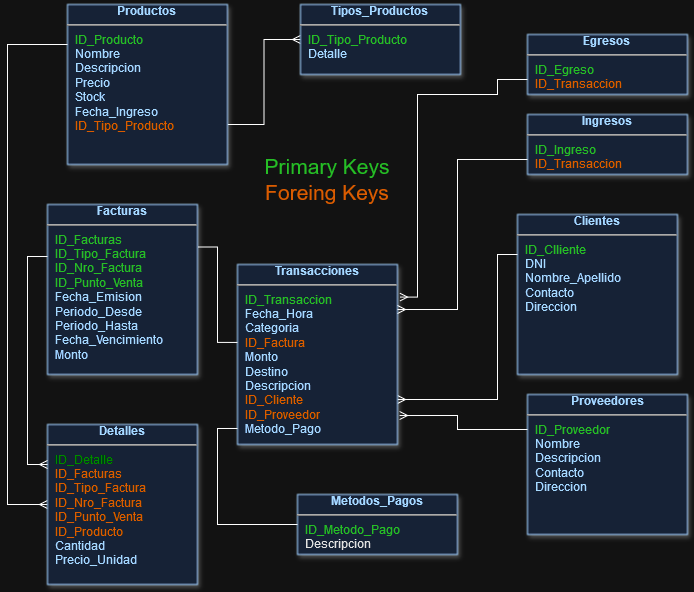

The diagram above was exported from draw.io. Its source (the exported page's mxGraphModel, read from the mxfile embedded in the PNG):
<mxGraphModel dx="880" dy="504" grid="1" gridSize="10" guides="1" tooltips="1" connect="1" arrows="1" fold="1" page="1" pageScale="1" pageWidth="826" pageHeight="1169" background="none" math="0" shadow="0">
  <root>
    <mxCell id="0" />
    <mxCell id="1" parent="0" />
    <mxCell id="7ejKEB-pdsm-h2MeLije-41" style="edgeStyle=orthogonalEdgeStyle;rounded=0;orthogonalLoop=1;jettySize=auto;html=1;exitX=1;exitY=0.75;exitDx=0;exitDy=0;entryX=0;entryY=0.5;entryDx=0;entryDy=0;endArrow=ERmany;endFill=0;" parent="1" source="25" target="7ejKEB-pdsm-h2MeLije-40" edge="1">
      <mxGeometry relative="1" as="geometry" />
    </mxCell>
    <mxCell id="25" value="&lt;div align=&quot;center&quot;&gt;&lt;strong&gt;Productos&lt;/strong&gt;&lt;br&gt;&lt;/div&gt;&lt;hr&gt;&lt;p style=&quot;margin: 0px; margin-left: 8px;&quot;&gt;&lt;font color=&quot;#009900&quot;&gt;ID_Producto&lt;/font&gt;&lt;/p&gt;&lt;p style=&quot;margin: 0px; margin-left: 8px;&quot;&gt;Nombre&lt;/p&gt;&lt;p style=&quot;margin: 0px; margin-left: 8px;&quot;&gt;Descripcion&lt;/p&gt;&lt;p style=&quot;margin: 0px; margin-left: 8px;&quot;&gt;Precio&lt;/p&gt;&lt;p style=&quot;margin: 0px; margin-left: 8px;&quot;&gt;Stock&lt;br&gt;&lt;/p&gt;&lt;p style=&quot;margin: 0px; margin-left: 8px;&quot;&gt;Fecha_Ingreso&lt;/p&gt;&lt;p style=&quot;margin: 0px; margin-left: 8px;&quot;&gt;&lt;font color=&quot;#ff8000&quot;&gt;ID_Tipo_Producto&lt;/font&gt;&lt;br&gt;&lt;/p&gt;&lt;p style=&quot;margin: 0px; margin-left: 8px;&quot;&gt;&lt;br&gt;&lt;/p&gt;" style="verticalAlign=top;align=left;overflow=fill;fontSize=12;fontFamily=Helvetica;html=1;strokeColor=#003366;shadow=1;fillColor=#D4E1F5;fontColor=#003366" parent="1" vertex="1">
      <mxGeometry x="100.00000000000006" y="20.00000000000037" width="160" height="160" as="geometry" />
    </mxCell>
    <mxCell id="G9XlIbNznEy0hbAVlAE2-126" value="&lt;div align=&quot;center&quot;&gt;&lt;strong&gt;Proveedores&lt;/strong&gt;&lt;/div&gt;&lt;hr&gt;&lt;p style=&quot;margin: 0px; margin-left: 8px;&quot;&gt;&lt;font color=&quot;#009900&quot;&gt;ID_Proveedor&lt;/font&gt;&lt;/p&gt;&lt;p style=&quot;margin: 0px; margin-left: 8px;&quot;&gt;Nombre&lt;/p&gt;&lt;p style=&quot;margin: 0px; margin-left: 8px;&quot;&gt;Descripcion&lt;/p&gt;&lt;p style=&quot;margin: 0px; margin-left: 8px;&quot;&gt;Contacto&lt;/p&gt;&lt;p style=&quot;margin: 0px; margin-left: 8px;&quot;&gt;Direccion&lt;br&gt;&lt;/p&gt;" style="verticalAlign=top;align=left;overflow=fill;fontSize=12;fontFamily=Helvetica;html=1;strokeColor=#003366;shadow=1;fillColor=#D4E1F5;fontColor=#003366" parent="1" vertex="1">
      <mxGeometry x="560" y="410" width="160" height="140" as="geometry" />
    </mxCell>
    <mxCell id="G9XlIbNznEy0hbAVlAE2-128" value="&lt;div align=&quot;center&quot;&gt;&lt;strong&gt;Egresos&lt;/strong&gt;&lt;br&gt;&lt;/div&gt;&lt;hr&gt;&lt;p style=&quot;margin: 0px; margin-left: 8px;&quot;&gt;&lt;font color=&quot;#009900&quot;&gt;ID_Egreso&lt;/font&gt;&lt;/p&gt;&lt;p style=&quot;margin: 0px; margin-left: 8px;&quot;&gt;&lt;font color=&quot;#ff8000&quot;&gt;ID_Transaccion&lt;/font&gt;&lt;br&gt;&lt;/p&gt;" style="verticalAlign=top;align=left;overflow=fill;fontSize=12;fontFamily=Helvetica;html=1;strokeColor=#003366;shadow=1;fillColor=#D4E1F5;fontColor=#003366" parent="1" vertex="1">
      <mxGeometry x="560" y="50" width="160" height="60" as="geometry" />
    </mxCell>
    <mxCell id="G9XlIbNznEy0hbAVlAE2-129" value="&lt;div align=&quot;center&quot;&gt;&lt;strong&gt;Clientes&lt;br&gt;&lt;/strong&gt;&lt;/div&gt;&lt;hr&gt;&lt;p style=&quot;margin: 0px; margin-left: 8px;&quot;&gt;&lt;font color=&quot;#009900&quot;&gt;ID_Clliente&lt;/font&gt;&lt;/p&gt;&lt;p style=&quot;margin: 0px; margin-left: 8px;&quot;&gt;DNI&lt;br&gt;&lt;/p&gt;&lt;p style=&quot;margin: 0px; margin-left: 8px;&quot;&gt;Nombre_Apellido&lt;/p&gt;&lt;p style=&quot;margin: 0px; margin-left: 8px;&quot;&gt;Contacto&lt;/p&gt;&lt;p style=&quot;margin: 0px; margin-left: 8px;&quot;&gt;Direccion&lt;br&gt;&lt;/p&gt;" style="verticalAlign=top;align=left;overflow=fill;fontSize=12;fontFamily=Helvetica;html=1;strokeColor=#003366;shadow=1;fillColor=#D4E1F5;fontColor=#003366" parent="1" vertex="1">
      <mxGeometry x="550" y="230.00000000000034" width="160" height="160" as="geometry" />
    </mxCell>
    <mxCell id="G9XlIbNznEy0hbAVlAE2-130" value="&lt;div align=&quot;center&quot;&gt;&lt;strong&gt;Ingresos&lt;br&gt;&lt;/strong&gt;&lt;/div&gt;&lt;hr&gt;&lt;p style=&quot;margin: 0px; margin-left: 8px;&quot;&gt;&lt;font color=&quot;#009900&quot;&gt;ID_Ingreso&lt;/font&gt;&lt;/p&gt;&lt;p style=&quot;margin: 0px; margin-left: 8px;&quot;&gt;&lt;font color=&quot;#ff8000&quot;&gt;ID_Transaccion&lt;/font&gt;&lt;br&gt;&lt;/p&gt;" style="verticalAlign=top;align=left;overflow=fill;fontSize=12;fontFamily=Helvetica;html=1;strokeColor=#003366;shadow=1;fillColor=#D4E1F5;fontColor=#003366" parent="1" vertex="1">
      <mxGeometry x="560" y="130" width="160" height="60" as="geometry" />
    </mxCell>
    <mxCell id="7ejKEB-pdsm-h2MeLije-38" style="edgeStyle=orthogonalEdgeStyle;rounded=0;orthogonalLoop=1;jettySize=auto;html=1;exitX=0;exitY=0.5;exitDx=0;exitDy=0;entryX=0;entryY=0.25;entryDx=0;entryDy=0;startArrow=ERmany;startFill=0;endArrow=none;endFill=0;" parent="1" source="G9XlIbNznEy0hbAVlAE2-138" target="25" edge="1">
      <mxGeometry relative="1" as="geometry">
        <Array as="points">
          <mxPoint x="40" y="520" />
          <mxPoint x="40" y="60" />
        </Array>
      </mxGeometry>
    </mxCell>
    <mxCell id="G9XlIbNznEy0hbAVlAE2-138" value="&lt;div align=&quot;center&quot;&gt;&lt;strong&gt;Detalles&lt;br&gt;&lt;/strong&gt;&lt;/div&gt;&lt;hr&gt;&lt;p style=&quot;margin: 0px; margin-left: 8px;&quot;&gt;&lt;font color=&quot;#00ff40&quot;&gt;ID_Detalle&lt;/font&gt;&lt;br&gt;&lt;/p&gt;&lt;p style=&quot;margin: 0px; margin-left: 8px;&quot;&gt;&lt;font color=&quot;#ff8000&quot;&gt;ID_Facturas&lt;/font&gt;&lt;/p&gt;&lt;p style=&quot;margin: 0px; margin-left: 8px;&quot;&gt;&lt;font color=&quot;#ff8000&quot;&gt;ID_Tipo_Factura&lt;/font&gt;&lt;/p&gt;&lt;p style=&quot;margin: 0px; margin-left: 8px;&quot;&gt;&lt;font color=&quot;#ff8000&quot;&gt;ID_Nro_Factura&lt;/font&gt;&lt;/p&gt;&lt;p style=&quot;margin: 0px; margin-left: 8px;&quot;&gt;&lt;font color=&quot;#ff8000&quot;&gt;ID_Punto_Venta&lt;br&gt;&lt;/font&gt;&lt;/p&gt;&lt;p style=&quot;margin: 0px; margin-left: 8px;&quot;&gt;&lt;font color=&quot;#ff8000&quot;&gt;ID_Producto&lt;/font&gt;&lt;/p&gt;&lt;p style=&quot;margin: 0px; margin-left: 8px;&quot;&gt;Cantidad&lt;/p&gt;&lt;p style=&quot;margin: 0px; margin-left: 8px;&quot;&gt;Precio_Unidad&lt;br&gt;&lt;/p&gt;&lt;p style=&quot;margin: 0px; margin-left: 8px;&quot;&gt;&lt;br&gt;&lt;/p&gt;&lt;p style=&quot;margin: 0px; margin-left: 8px;&quot;&gt;&lt;br&gt;&lt;/p&gt;" style="verticalAlign=top;align=left;overflow=fill;fontSize=12;fontFamily=Helvetica;html=1;strokeColor=#003366;shadow=1;fillColor=#D4E1F5;fontColor=#003366" parent="1" vertex="1">
      <mxGeometry x="80" y="440" width="150" height="160" as="geometry" />
    </mxCell>
    <mxCell id="7ejKEB-pdsm-h2MeLije-33" style="edgeStyle=orthogonalEdgeStyle;rounded=0;orthogonalLoop=1;jettySize=auto;html=1;exitX=1;exitY=0.75;exitDx=0;exitDy=0;entryX=0;entryY=0.25;entryDx=0;entryDy=0;startArrow=ERmany;startFill=0;endArrow=none;endFill=0;" parent="1" source="7ejKEB-pdsm-h2MeLije-27" target="G9XlIbNznEy0hbAVlAE2-129" edge="1">
      <mxGeometry relative="1" as="geometry">
        <Array as="points">
          <mxPoint x="530" y="415" />
          <mxPoint x="530" y="270" />
        </Array>
      </mxGeometry>
    </mxCell>
    <mxCell id="7ejKEB-pdsm-h2MeLije-39" style="edgeStyle=orthogonalEdgeStyle;rounded=0;orthogonalLoop=1;jettySize=auto;html=1;exitX=1.013;exitY=0.839;exitDx=0;exitDy=0;entryX=0;entryY=0.25;entryDx=0;entryDy=0;startArrow=ERmany;startFill=0;endArrow=none;endFill=0;exitPerimeter=0;" parent="1" source="7ejKEB-pdsm-h2MeLije-27" target="G9XlIbNznEy0hbAVlAE2-126" edge="1">
      <mxGeometry relative="1" as="geometry">
        <Array as="points">
          <mxPoint x="490" y="431" />
          <mxPoint x="490" y="445" />
        </Array>
      </mxGeometry>
    </mxCell>
    <mxCell id="7ejKEB-pdsm-h2MeLije-27" value="&lt;div align=&quot;center&quot;&gt;&lt;strong&gt;Transacciones&lt;br&gt;&lt;/strong&gt;&lt;/div&gt;&lt;hr&gt;&lt;p style=&quot;margin: 0px; margin-left: 8px;&quot;&gt;&lt;font color=&quot;#009900&quot;&gt;ID_Transaccion&lt;/font&gt;&lt;/p&gt;&lt;p style=&quot;margin: 0px; margin-left: 8px;&quot;&gt;Fecha_Hora&lt;/p&gt;&lt;p style=&quot;margin: 0px; margin-left: 8px;&quot;&gt;Categoria&lt;/p&gt;&lt;p style=&quot;margin: 0px; margin-left: 8px;&quot;&gt;&lt;font color=&quot;#ff8000&quot;&gt;ID_Factura&lt;/font&gt;&lt;/p&gt;&lt;p style=&quot;margin: 0px; margin-left: 8px;&quot;&gt;Monto&lt;/p&gt;&lt;p style=&quot;margin: 0px; margin-left: 8px;&quot;&gt;Destino&lt;/p&gt;&lt;p style=&quot;margin: 0px; margin-left: 8px;&quot;&gt;Descripcion&lt;/p&gt;&lt;p style=&quot;margin: 0px; margin-left: 8px;&quot;&gt;&lt;font color=&quot;#ff8000&quot;&gt;ID_Cliente&lt;/font&gt;&lt;/p&gt;&lt;p style=&quot;margin: 0px; margin-left: 8px;&quot;&gt;&lt;font color=&quot;#ff8000&quot;&gt;ID_Proveedor&lt;/font&gt;&lt;/p&gt;&lt;p style=&quot;margin: 0px; margin-left: 8px;&quot;&gt;Metodo_Pago&lt;br&gt;&lt;/p&gt;" style="verticalAlign=top;align=left;overflow=fill;fontSize=12;fontFamily=Helvetica;html=1;strokeColor=#003366;shadow=1;fillColor=#D4E1F5;fontColor=#003366;points=[[0,0,0,0,0],[0,0.25,0,0,0],[0,0.5,0,0,0],[0,0.75,0,0,0],[0,1,0,0,0],[0.25,0,0,0,0],[0.25,1,0,0,0],[0.5,0,0,0,0],[0.5,1,0,0,0],[0.75,0,0,0,0],[0.75,1,0,0,0],[1,0,0,0,0],[1,0.25,0,0,0],[1,0.5,0,0,0],[1,0.75,0,0,0],[1,1,0,0,0]];" parent="1" vertex="1">
      <mxGeometry x="270" y="280" width="160" height="180" as="geometry" />
    </mxCell>
    <mxCell id="7ejKEB-pdsm-h2MeLije-35" value="&lt;div align=&quot;center&quot;&gt;&lt;strong&gt;Facturas&lt;/strong&gt;&lt;br&gt;&lt;/div&gt;&lt;hr&gt;&lt;p style=&quot;margin: 0px; margin-left: 8px;&quot;&gt;&lt;font color=&quot;#009900&quot;&gt;ID_Facturas&lt;/font&gt;&lt;/p&gt;&lt;p style=&quot;margin: 0px; margin-left: 8px;&quot;&gt;&lt;font color=&quot;#009900&quot;&gt;ID_Tipo_Factura&lt;/font&gt;&lt;/p&gt;&lt;p style=&quot;margin: 0px; margin-left: 8px;&quot;&gt;&lt;font color=&quot;#009900&quot;&gt;ID_Nro_Factura&lt;/font&gt;&lt;/p&gt;&lt;p style=&quot;margin: 0px; margin-left: 8px;&quot;&gt;&lt;font color=&quot;#009900&quot;&gt;ID_Punto_Venta&lt;/font&gt;&lt;br&gt;&lt;/p&gt;&lt;p style=&quot;margin: 0px; margin-left: 8px;&quot;&gt;Fecha_Emision&lt;/p&gt;&lt;p style=&quot;margin: 0px; margin-left: 8px;&quot;&gt;Periodo_Desde&lt;/p&gt;&lt;p style=&quot;margin: 0px; margin-left: 8px;&quot;&gt;Periodo_Hasta&lt;br&gt;&lt;/p&gt;&lt;p style=&quot;margin: 0px; margin-left: 8px;&quot;&gt;Fecha_Vencimiento&lt;br&gt;&lt;/p&gt;&lt;p style=&quot;margin: 0px; margin-left: 8px;&quot;&gt;Monto&lt;/p&gt;&lt;p style=&quot;margin: 0px; margin-left: 8px;&quot;&gt;&lt;br&gt;&lt;/p&gt;&lt;p style=&quot;margin: 0px; margin-left: 8px;&quot;&gt;&lt;br&gt;&lt;/p&gt;&lt;p style=&quot;margin: 0px; margin-left: 8px;&quot;&gt;&lt;br&gt;&lt;/p&gt;&lt;p style=&quot;margin: 0px; margin-left: 8px;&quot;&gt;&lt;br&gt;&lt;/p&gt;&lt;p style=&quot;margin: 0px; margin-left: 8px;&quot;&gt;&lt;br&gt;&lt;/p&gt;" style="verticalAlign=top;align=left;overflow=fill;fontSize=12;fontFamily=Helvetica;html=1;strokeColor=#003366;shadow=1;fillColor=#D4E1F5;fontColor=#003366" parent="1" vertex="1">
      <mxGeometry x="80" y="220" width="150" height="170" as="geometry" />
    </mxCell>
    <mxCell id="7ejKEB-pdsm-h2MeLije-36" style="edgeStyle=orthogonalEdgeStyle;rounded=0;orthogonalLoop=1;jettySize=auto;html=1;exitX=0;exitY=0.25;exitDx=0;exitDy=0;entryX=0;entryY=0.306;entryDx=0;entryDy=0;entryPerimeter=0;endArrow=none;endFill=0;startArrow=ERmany;startFill=0;" parent="1" source="G9XlIbNznEy0hbAVlAE2-138" target="7ejKEB-pdsm-h2MeLije-35" edge="1">
      <mxGeometry relative="1" as="geometry" />
    </mxCell>
    <mxCell id="7ejKEB-pdsm-h2MeLije-37" style="edgeStyle=orthogonalEdgeStyle;rounded=0;orthogonalLoop=1;jettySize=auto;html=1;exitX=1;exitY=0.25;exitDx=0;exitDy=0;entryX=0;entryY=0.433;entryDx=0;entryDy=0;entryPerimeter=0;endArrow=none;endFill=0;" parent="1" source="7ejKEB-pdsm-h2MeLije-35" target="7ejKEB-pdsm-h2MeLije-27" edge="1">
      <mxGeometry relative="1" as="geometry">
        <Array as="points">
          <mxPoint x="250" y="263" />
          <mxPoint x="250" y="358" />
        </Array>
      </mxGeometry>
    </mxCell>
    <mxCell id="7ejKEB-pdsm-h2MeLije-40" value="&lt;div align=&quot;center&quot;&gt;&lt;strong&gt;Tipos_Productos&lt;br&gt;&lt;/strong&gt;&lt;/div&gt;&lt;hr&gt;&lt;p style=&quot;margin: 0px; margin-left: 8px;&quot;&gt;&lt;font color=&quot;#009900&quot;&gt;ID_Tipo_Producto&lt;/font&gt;&lt;/p&gt;&lt;p style=&quot;margin: 0px; margin-left: 8px;&quot;&gt;Detalle&lt;br&gt;&lt;/p&gt;" style="verticalAlign=top;align=left;overflow=fill;fontSize=12;fontFamily=Helvetica;html=1;strokeColor=#003366;shadow=1;fillColor=#D4E1F5;fontColor=#003366" parent="1" vertex="1">
      <mxGeometry x="333" y="20" width="160" height="70" as="geometry" />
    </mxCell>
    <mxCell id="7ejKEB-pdsm-h2MeLije-45" style="edgeStyle=orthogonalEdgeStyle;rounded=0;orthogonalLoop=1;jettySize=auto;html=1;exitX=0;exitY=0.75;exitDx=0;exitDy=0;entryX=1;entryY=0.25;entryDx=0;entryDy=0;entryPerimeter=0;startArrow=none;startFill=0;endArrow=ERmany;endFill=0;" parent="1" source="G9XlIbNznEy0hbAVlAE2-130" target="7ejKEB-pdsm-h2MeLije-27" edge="1">
      <mxGeometry relative="1" as="geometry">
        <Array as="points">
          <mxPoint x="490" y="175" />
          <mxPoint x="490" y="325" />
        </Array>
      </mxGeometry>
    </mxCell>
    <mxCell id="7ejKEB-pdsm-h2MeLije-46" style="edgeStyle=orthogonalEdgeStyle;rounded=0;orthogonalLoop=1;jettySize=auto;html=1;exitX=0;exitY=0.75;exitDx=0;exitDy=0;entryX=1.013;entryY=0.181;entryDx=0;entryDy=0;entryPerimeter=0;endArrow=ERmany;endFill=0;" parent="1" source="G9XlIbNznEy0hbAVlAE2-128" target="7ejKEB-pdsm-h2MeLije-27" edge="1">
      <mxGeometry relative="1" as="geometry">
        <Array as="points">
          <mxPoint x="530" y="95" />
          <mxPoint x="530" y="110" />
          <mxPoint x="450" y="110" />
          <mxPoint x="450" y="313" />
        </Array>
      </mxGeometry>
    </mxCell>
    <mxCell id="xXG0QbxUWQBLHG9uq66H-26" value="&lt;div align=&quot;center&quot;&gt;&lt;strong&gt;Metodos_Pagos&lt;br&gt;&lt;/strong&gt;&lt;/div&gt;&lt;hr&gt;&lt;p style=&quot;margin: 0px; margin-left: 8px;&quot;&gt;&lt;font color=&quot;#009900&quot;&gt;ID_Metodo_Pago&lt;br&gt;&lt;/font&gt;&lt;/p&gt;&lt;p style=&quot;margin: 0px; margin-left: 8px;&quot;&gt;&lt;font color=&quot;#1a1a1a&quot;&gt;Descripcion&lt;br&gt;&lt;/font&gt;&lt;/p&gt;" style="verticalAlign=top;align=left;overflow=fill;fontSize=12;fontFamily=Helvetica;html=1;strokeColor=#003366;shadow=1;fillColor=#D4E1F5;fontColor=#003366" vertex="1" parent="1">
      <mxGeometry x="330" y="510" width="160" height="60" as="geometry" />
    </mxCell>
    <mxCell id="xXG0QbxUWQBLHG9uq66H-27" style="edgeStyle=orthogonalEdgeStyle;rounded=0;orthogonalLoop=1;jettySize=auto;html=1;exitX=0;exitY=0.5;exitDx=0;exitDy=0;entryX=0;entryY=0.911;entryDx=0;entryDy=0;entryPerimeter=0;startArrow=none;startFill=0;endArrow=none;endFill=0;" edge="1" parent="1" source="xXG0QbxUWQBLHG9uq66H-26" target="7ejKEB-pdsm-h2MeLije-27">
      <mxGeometry relative="1" as="geometry" />
    </mxCell>
    <mxCell id="xXG0QbxUWQBLHG9uq66H-29" value="&lt;div style=&quot;font-size: 21px;&quot;&gt;&lt;font style=&quot;font-size: 21px;&quot; color=&quot;#009900&quot;&gt;Primary Keys&lt;/font&gt;&lt;/div&gt;&lt;div style=&quot;font-size: 21px;&quot;&gt;&lt;font style=&quot;font-size: 21px;&quot; color=&quot;#ff8000&quot;&gt;Foreing Keys&lt;/font&gt;&lt;font style=&quot;font-size: 21px;&quot;&gt;&lt;br&gt;&lt;/font&gt;&lt;/div&gt;" style="text;html=1;align=center;verticalAlign=middle;whiteSpace=wrap;rounded=0;" vertex="1" parent="1">
      <mxGeometry x="290" y="170" width="140" height="50" as="geometry" />
    </mxCell>
  </root>
</mxGraphModel>